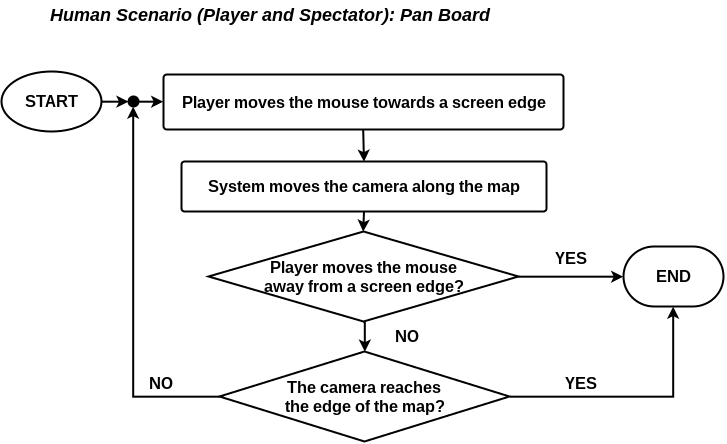

The diagram above was exported from draw.io. Its source (the exported page's mxGraphModel, read from the mxfile embedded in the PNG):
<mxGraphModel dx="992" dy="559" grid="1" gridSize="10" guides="1" tooltips="1" connect="1" arrows="1" fold="1" page="1" pageScale="1" pageWidth="826" pageHeight="1169" background="#ffffff" math="0" shadow="0">
  <root>
    <mxCell id="0" />
    <mxCell id="1" parent="0" />
    <mxCell id="2" value="&lt;i&gt;&lt;b&gt;&lt;font style=&quot;font-size: 18px&quot;&gt;Human Scenario (Player and Spectator): Pan Board&lt;/font&gt;&lt;/b&gt;&lt;/i&gt;" style="text;html=1;resizable=0;points=[];autosize=1;align=left;verticalAlign=top;spacingTop=-4;fontSize=16;" vertex="1" parent="1">
      <mxGeometry x="455" y="220" width="460" height="20" as="geometry" />
    </mxCell>
    <mxCell id="3" style="edgeStyle=orthogonalEdgeStyle;rounded=0;html=1;exitX=1;exitY=0.5;exitPerimeter=0;jettySize=auto;orthogonalLoop=1;strokeWidth=2;fontSize=16;" edge="1" source="20" parent="1">
      <mxGeometry relative="1" as="geometry">
        <mxPoint x="570" y="320" as="targetPoint" />
      </mxGeometry>
    </mxCell>
    <mxCell id="4" value="START" style="strokeWidth=2;html=1;shape=mxgraph.flowchart.start_1;whiteSpace=wrap;fontSize=16;fontStyle=1" vertex="1" parent="1">
      <mxGeometry x="408" y="290" width="100" height="60" as="geometry" />
    </mxCell>
    <mxCell id="5" value="END" style="strokeWidth=2;html=1;shape=mxgraph.flowchart.terminator;whiteSpace=wrap;fontSize=16;fontStyle=1" vertex="1" parent="1">
      <mxGeometry x="1030" y="465" width="100" height="60" as="geometry" />
    </mxCell>
    <mxCell id="6" style="edgeStyle=orthogonalEdgeStyle;rounded=0;html=1;exitX=0.5;exitY=1;exitPerimeter=0;entryX=0.5;entryY=0;entryPerimeter=0;jettySize=auto;orthogonalLoop=1;strokeWidth=2;fontSize=16;" edge="1" source="7" target="9" parent="1">
      <mxGeometry relative="1" as="geometry" />
    </mxCell>
    <mxCell id="7" value="Player moves the mouse towards a screen edge&lt;br&gt;" style="strokeWidth=2;html=1;shape=mxgraph.flowchart.process;whiteSpace=wrap;fontSize=16;fontStyle=1" vertex="1" parent="1">
      <mxGeometry x="570" y="293" width="400" height="55" as="geometry" />
    </mxCell>
    <mxCell id="8" style="edgeStyle=orthogonalEdgeStyle;rounded=0;html=1;exitX=0.5;exitY=1;exitPerimeter=0;entryX=0.5;entryY=0;jettySize=auto;orthogonalLoop=1;strokeWidth=2;fontSize=16;" edge="1" source="9" target="12" parent="1">
      <mxGeometry relative="1" as="geometry" />
    </mxCell>
    <mxCell id="9" value="System moves the camera along the map" style="strokeWidth=2;html=1;shape=mxgraph.flowchart.process;whiteSpace=wrap;fontSize=16;fontStyle=1" vertex="1" parent="1">
      <mxGeometry x="588" y="380" width="365" height="50" as="geometry" />
    </mxCell>
    <mxCell id="10" style="edgeStyle=orthogonalEdgeStyle;rounded=0;html=1;exitX=1;exitY=0.5;entryX=0;entryY=0.5;entryPerimeter=0;jettySize=auto;orthogonalLoop=1;strokeWidth=2;fontSize=16;" edge="1" source="12" target="5" parent="1">
      <mxGeometry relative="1" as="geometry" />
    </mxCell>
    <mxCell id="11" style="edgeStyle=orthogonalEdgeStyle;rounded=0;html=1;exitX=0.5;exitY=1;entryX=0.5;entryY=0;jettySize=auto;orthogonalLoop=1;strokeWidth=2;fontSize=16;" edge="1" source="12" target="16" parent="1">
      <mxGeometry relative="1" as="geometry" />
    </mxCell>
    <mxCell id="12" value="&lt;b&gt;Player moves the mouse &lt;br&gt;away from a screen edge?&lt;/b&gt;" style="rhombus;whiteSpace=wrap;html=1;fontSize=16;strokeWidth=2;" vertex="1" parent="1">
      <mxGeometry x="615" y="450" width="310" height="90" as="geometry" />
    </mxCell>
    <mxCell id="13" value="&lt;b&gt;YES&lt;/b&gt;" style="text;html=1;resizable=0;points=[];autosize=1;align=left;verticalAlign=top;spacingTop=-4;fontSize=16;" vertex="1" parent="1">
      <mxGeometry x="960" y="465" width="50" height="20" as="geometry" />
    </mxCell>
    <mxCell id="14" style="edgeStyle=orthogonalEdgeStyle;rounded=0;html=1;exitX=1;exitY=0.5;entryX=0.5;entryY=1;entryPerimeter=0;jettySize=auto;orthogonalLoop=1;strokeWidth=2;fontSize=16;" edge="1" source="16" target="5" parent="1">
      <mxGeometry relative="1" as="geometry" />
    </mxCell>
    <mxCell id="15" style="edgeStyle=orthogonalEdgeStyle;rounded=0;html=1;exitX=0;exitY=0.5;jettySize=auto;orthogonalLoop=1;strokeWidth=2;fontSize=16;entryX=0.5;entryY=1;entryPerimeter=0;" edge="1" source="16" target="20" parent="1">
      <mxGeometry relative="1" as="geometry">
        <mxPoint x="540" y="330" as="targetPoint" />
        <Array as="points">
          <mxPoint x="540" y="615" />
        </Array>
      </mxGeometry>
    </mxCell>
    <mxCell id="16" value="&lt;b&gt;The camera reaches &lt;br&gt;the edge of the map?&lt;/b&gt;" style="rhombus;whiteSpace=wrap;html=1;fontSize=16;strokeWidth=2;" vertex="1" parent="1">
      <mxGeometry x="626" y="570" width="290" height="90" as="geometry" />
    </mxCell>
    <mxCell id="17" value="NO" style="text;html=1;resizable=0;points=[];autosize=1;align=left;verticalAlign=top;spacingTop=-4;fontSize=16;fontStyle=1" vertex="1" parent="1">
      <mxGeometry x="800" y="543" width="40" height="20" as="geometry" />
    </mxCell>
    <mxCell id="18" value="&lt;b&gt;YES&lt;/b&gt;" style="text;html=1;resizable=0;points=[];autosize=1;align=left;verticalAlign=top;spacingTop=-4;fontSize=16;" vertex="1" parent="1">
      <mxGeometry x="970" y="590" width="50" height="20" as="geometry" />
    </mxCell>
    <mxCell id="19" value="NO" style="text;html=1;resizable=0;points=[];autosize=1;align=left;verticalAlign=top;spacingTop=-4;fontSize=16;fontStyle=1" vertex="1" parent="1">
      <mxGeometry x="554" y="590" width="40" height="20" as="geometry" />
    </mxCell>
    <mxCell id="20" value="" style="verticalLabelPosition=bottom;verticalAlign=top;html=1;strokeWidth=2;shape=mxgraph.flowchart.on-page_reference;fillColor=#000000;" vertex="1" parent="1">
      <mxGeometry x="535" y="315" width="10" height="10" as="geometry" />
    </mxCell>
    <mxCell id="21" style="edgeStyle=orthogonalEdgeStyle;rounded=0;html=1;exitX=1;exitY=0.5;exitPerimeter=0;jettySize=auto;orthogonalLoop=1;strokeWidth=2;fontSize=16;" edge="1" parent="1" source="4" target="20">
      <mxGeometry relative="1" as="geometry">
        <mxPoint x="570" y="320" as="targetPoint" />
        <mxPoint x="520" y="320" as="sourcePoint" />
      </mxGeometry>
    </mxCell>
  </root>
</mxGraphModel>